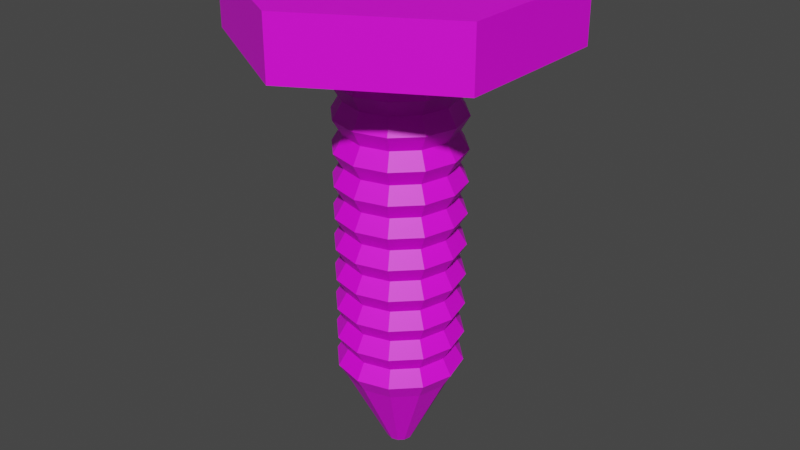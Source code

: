 # Source: big_screw.blend  (saved by Blender 4.2.66; exported with 4.5.12 LTS)
import bpy
from mathutils import Matrix  # noqa: F401  (used for matrix-valued properties, if any)

bpy.ops.wm.read_factory_settings(use_empty=True)
scene = bpy.context.scene
scene.name = 'Scene'

# ---- collections
col_collection = bpy.data.collections.new('Collection'); scene.collection.children.link(col_collection)

# ---- images (referenced by path relative to the original .blend; pixels are not part of the script)
import os
ASSET_DIR = os.environ.get("B2B_ASSET_DIR", "")  # directory of the original .blend (textures are referenced by path, not embedded)
HERE = os.path.dirname(os.path.abspath(__file__))  # packed textures are extracted next to this script under _unpacked/

def load_image(name, relpath, width, height, colorspace="sRGB"):
    """Load a texture the original file referenced (path relative to the .blend, or extracted next to this script)."""
    p = next((c for c in (os.path.join(HERE, relpath), os.path.join(ASSET_DIR, relpath)) if relpath and os.path.exists(c)), "")
    if p:
        img = bpy.data.images.load(p, check_existing=True)
        img.name = name
    else:  # same state as the original file: an image datablock whose file is absent (Cycles renders it pink)
        img = bpy.data.images.new(name, width, height)
        img.source = "FILE"
        img.filepath = "//" + (relpath or name)
    img.colorspace_settings.name = colorspace
    return img
img_carry_vault_tex_png = load_image('carry_vault_tex.png', 'carry_vault_tex.png', 1024, 1024, 'sRGB')

# ---- materials (node trees are filled in below, after node groups)
mat_carry_vault_material = bpy.data.materials.new('carry_vault_material')
mat_carry_vault_material.use_transparent_shadow = False

# ---- material node trees
mat_carry_vault_material.use_nodes = True; mat_carry_vault_material.node_tree.nodes.clear()
_N = mat_carry_vault_material.node_tree.nodes; _L = mat_carry_vault_material.node_tree.links
n0 = _N.new('ShaderNodeBsdfPrincipled'); n0.name = 'Principled BSDF'; n0.location = (10, 300)
n0.distribution = 'GGX'
n0.subsurface_method = 'RANDOM_WALK_SKIN'
n0.inputs[3].default_value = 1.45
n0.inputs[27].default_value = (0.0, 0.0, 0.0, 1.0)
n0.inputs[28].default_value = 1.0
n1 = _N.new('ShaderNodeOutputMaterial'); n1.name = 'Material Output'; n1.location = (300, 300)
n2 = _N.new('ShaderNodeTexImage'); n2.name = '画像テクスチャ'; n2.location = (-280, 280)
n2.image = img_carry_vault_tex_png
_L.new(n0.outputs[0], n1.inputs[0])
_L.new(n2.outputs[0], n0.inputs[0])
n1.is_active_output = True

# ---- world
world_world = bpy.data.worlds.new('World'); scene.world = world_world
world_world.use_nodes = True; world_world.node_tree.nodes.clear()
_N = world_world.node_tree.nodes; _L = world_world.node_tree.links
n0 = _N.new('ShaderNodeOutputWorld'); n0.name = 'World Output'; n0.location = (300, 300)
n1 = _N.new('ShaderNodeBackground'); n1.name = 'Background'; n1.location = (10, 300)
n1.inputs[0].default_value = (0.05088, 0.05088, 0.05088, 1.0)
_L.new(n1.outputs[0], n0.inputs[0])
n0.is_active_output = True
world_world.color = (0.05088, 0.05088, 0.05088)
world_world.use_sun_shadow = False
world_world.sun_shadow_jitter_overblur = 0.0

# ---- meshes
me_x = bpy.data.meshes.new('円柱')
me_x.from_pydata([(0.0, 0.3319, 0.3763), (-0.05579, -0.05579, 0.4153), (0.0, 0.3319, 0.4973), (0.2874, 0.1659, 0.3763), (-0.05579, 0.05579, 0.4153), (0.2874, 0.1659, 0.4973), (0.2874, -0.1659, 0.3763), (0.05579, -0.05579, 0.4153), (0.2874, -0.1659, 0.4973), (-2.901e-08, -0.3319, 0.3763), (0.05579, 0.05579, 0.4153), (-2.901e-08, -0.3319, 0.4973), (-0.2874, -0.1659, 0.3763), (-0.2058, 0.05579, 0.4153), (-0.2874, -0.1659, 0.4973), (-0.2058, -0.05579, 0.4153), (-0.2874, 0.1659, 0.3763), (-0.2874, 0.1659, 0.4973), (-0.05579, -0.2058, 0.4153), (0.05579, -0.2058, 0.4153), (0.2058, 0.05579, 0.4153), (0.2058, -0.05579, 0.4153), (-0.05579, 0.2058, 0.4153), (0.05579, 0.2058, 0.4153), (0.2058, 0.05579, 0.4973), (-0.2058, 0.05579, 0.4973), (-0.02621, -0.2058, 0.4973), (-0.05579, -0.2058, 0.4973), (0.05579, -0.2058, 0.4973), (-0.2058, -0.05579, 0.4973), (-0.05579, -0.05579, 0.4973), (-0.05579, 0.05579, 0.4973), (-0.05579, 0.2058, 0.4973), (0.2058, -0.05579, 0.4973), (0.05579, -0.05579, 0.4973), (0.05579, 0.05579, 0.4973), (0.05579, 0.2058, 0.4973), (0.02621, 0.2058, 0.4973), (-3.725e-10, 0.1118, -0.332), (0.0, 0.1315, 0.3997), (0.05588, 0.09678, -0.332), (0.06574, 0.1139, 0.3997), (0.09678, 0.05588, -0.332), (0.1139, 0.06574, 0.3997), (0.1118, -4.978e-09, -0.332), (0.1315, -5.747e-09, 0.3997), (0.09678, -0.05588, -0.332), (0.1139, -0.06574, 0.3997), (0.05588, -0.09678, -0.332), (0.06574, -0.1139, 0.3997), (-1.014e-08, -0.1118, -0.332), (-1.149e-08, -0.1315, 0.3997), (-0.05588, -0.09678, -0.332), (-0.06574, -0.1139, 0.3997), (-0.09678, -0.05588, -0.332), (-0.1139, -0.06574, 0.3997), (-0.1118, 1.24e-09, -0.332), (-0.1315, 1.568e-09, 0.3997), (-0.09678, 0.05588, -0.332), (-0.1139, 0.06574, 0.3997), (-0.05588, 0.09678, -0.332), (-0.06574, 0.1139, 0.3997), (-1.026e-08, 0.02729, -0.5027), (0.01365, 0.02364, -0.5027), (0.02364, 0.01365, -0.5027), (0.02729, -1.685e-09, -0.5027), (0.02364, -0.01365, -0.5027), (0.01365, -0.02364, -0.5027), (-1.265e-08, -0.02729, -0.5027), (-0.01365, -0.02364, -0.5027), (-0.02364, -0.01365, -0.5027), (-0.02729, -1.665e-10, -0.5027), (-0.02364, 0.01365, -0.5027), (-0.01365, 0.02364, -0.5027), (0.0, 0.1315, -0.2988), (-5.774e-10, 0.1118, -0.2655), (0.0, 0.1315, -0.2322), (-5.774e-10, 0.1118, -0.199), (0.0, 0.1315, -0.1657), (-5.774e-10, 0.1118, -0.1325), (0.0, 0.1315, -0.0992), (-5.774e-10, 0.1118, -0.06593), (0.0, 0.1315, -0.03267), (-5.774e-10, 0.1118, 0.0005921), (0.0, 0.1315, 0.03385), (-5.774e-10, 0.1118, 0.06712), (0.0, 0.1315, 0.1004), (-5.774e-10, 0.1118, 0.1336), (0.0, 0.1315, 0.1669), (-5.774e-10, 0.1118, 0.2002), (0.0, 0.1315, 0.2334), (-5.774e-10, 0.1118, 0.2667), (0.0, 0.1315, 0.3), (-5.774e-10, 0.1118, 0.3332), (0.0, 0.1315, 0.3665), (0.06574, 0.1139, 0.3665), (0.05588, 0.09678, 0.3332), (0.06574, 0.1139, 0.3), (0.05588, 0.09678, 0.2667), (0.06574, 0.1139, 0.2334), (0.05588, 0.09678, 0.2002), (0.06574, 0.1139, 0.1669), (0.05588, 0.09678, 0.1336), (0.06574, 0.1139, 0.1004), (0.05588, 0.09678, 0.06712), (0.06574, 0.1139, 0.03385), (0.05588, 0.09678, 0.0005922), (0.06574, 0.1139, -0.03267), (0.05588, 0.09678, -0.06593), (0.06574, 0.1139, -0.0992), (0.05588, 0.09678, -0.1325), (0.06574, 0.1139, -0.1657), (0.05588, 0.09678, -0.199), (0.06574, 0.1139, -0.2322), (0.05588, 0.09678, -0.2655), (0.06574, 0.1139, -0.2988), (0.1139, 0.06574, 0.3665), (0.09678, 0.05588, 0.3332), (0.1139, 0.06574, 0.3), (0.09678, 0.05588, 0.2667), (0.1139, 0.06574, 0.2334), (0.09678, 0.05588, 0.2002), (0.1139, 0.06574, 0.1669), (0.09678, 0.05588, 0.1336), (0.1139, 0.06574, 0.1004), (0.09678, 0.05588, 0.06712), (0.1139, 0.06574, 0.03385), (0.09678, 0.05588, 0.0005922), (0.1139, 0.06574, -0.03267), (0.09678, 0.05588, -0.06593), (0.1139, 0.06574, -0.0992), (0.09678, 0.05588, -0.1325), (0.1139, 0.06574, -0.1657), (0.09678, 0.05588, -0.199), (0.1139, 0.06574, -0.2322), (0.09678, 0.05588, -0.2655), (0.1139, 0.06574, -0.2988), (0.1315, -5.747e-09, 0.3665), (0.1118, -5.127e-09, 0.3332), (0.1315, -5.747e-09, 0.3), (0.1118, -5.127e-09, 0.2667), (0.1315, -5.747e-09, 0.2334), (0.1118, -5.127e-09, 0.2002), (0.1315, -5.747e-09, 0.1669), (0.1118, -5.127e-09, 0.1336), (0.1315, -5.747e-09, 0.1004), (0.1118, -5.127e-09, 0.06712), (0.1315, -5.747e-09, 0.03385), (0.1118, -5.127e-09, 0.0005922), (0.1315, -5.747e-09, -0.03267), (0.1118, -5.127e-09, -0.06593), (0.1315, -5.747e-09, -0.0992), (0.1118, -5.127e-09, -0.1325), (0.1315, -5.747e-09, -0.1657), (0.1118, -5.127e-09, -0.199), (0.1315, -5.747e-09, -0.2322), (0.1118, -5.127e-09, -0.2655), (0.1315, -5.747e-09, -0.2988), (0.1139, -0.06574, 0.3665), (0.09678, -0.05588, 0.3332), (0.1139, -0.06574, 0.3), (0.09678, -0.05588, 0.2667), (0.1139, -0.06574, 0.2334), (0.09678, -0.05588, 0.2002), (0.1139, -0.06574, 0.1669), (0.09678, -0.05588, 0.1336), (0.1139, -0.06574, 0.1004), (0.09678, -0.05588, 0.06712), (0.1139, -0.06574, 0.03385), (0.09678, -0.05588, 0.0005922), (0.1139, -0.06574, -0.03267), (0.09678, -0.05588, -0.06593), (0.1139, -0.06574, -0.0992), (0.09678, -0.05588, -0.1325), (0.1139, -0.06574, -0.1657), (0.09678, -0.05588, -0.199), (0.1139, -0.06574, -0.2322), (0.09678, -0.05588, -0.2655), (0.1139, -0.06574, -0.2988), (0.06574, -0.1139, 0.3665), (0.05588, -0.09678, 0.3332), (0.06574, -0.1139, 0.3), (0.05588, -0.09678, 0.2667), (0.06574, -0.1139, 0.2334), (0.05588, -0.09678, 0.2002), (0.06574, -0.1139, 0.1669), (0.05588, -0.09678, 0.1336), (0.06574, -0.1139, 0.1004), (0.05588, -0.09678, 0.06712), (0.06574, -0.1139, 0.03385), (0.05588, -0.09678, 0.0005922), (0.06574, -0.1139, -0.03267), (0.05588, -0.09678, -0.06593), (0.06574, -0.1139, -0.0992), (0.05588, -0.09678, -0.1325), (0.06574, -0.1139, -0.1657), (0.05588, -0.09678, -0.199), (0.06574, -0.1139, -0.2322), (0.05588, -0.09678, -0.2655), (0.06574, -0.1139, -0.2988), (-1.149e-08, -0.1315, 0.3665), (-1.035e-08, -0.1118, 0.3332), (-1.149e-08, -0.1315, 0.3), (-1.035e-08, -0.1118, 0.2667), (-1.149e-08, -0.1315, 0.2334), (-1.035e-08, -0.1118, 0.2002), (-1.149e-08, -0.1315, 0.1669), (-1.035e-08, -0.1118, 0.1336), (-1.149e-08, -0.1315, 0.1004), (-1.035e-08, -0.1118, 0.06712), (-1.149e-08, -0.1315, 0.03385), (-1.035e-08, -0.1118, 0.0005922), (-1.149e-08, -0.1315, -0.03267), (-1.035e-08, -0.1118, -0.06593), (-1.149e-08, -0.1315, -0.0992), (-1.035e-08, -0.1118, -0.1325), (-1.149e-08, -0.1315, -0.1657), (-1.035e-08, -0.1118, -0.199), (-1.149e-08, -0.1315, -0.2322), (-1.035e-08, -0.1118, -0.2655), (-1.149e-08, -0.1315, -0.2988), (-0.06574, -0.1139, 0.3665), (-0.05588, -0.09678, 0.3332), (-0.06574, -0.1139, 0.3), (-0.05588, -0.09678, 0.2667), (-0.06574, -0.1139, 0.2334), (-0.05588, -0.09678, 0.2002), (-0.06574, -0.1139, 0.1669), (-0.05588, -0.09678, 0.1336), (-0.06574, -0.1139, 0.1004), (-0.05588, -0.09678, 0.06712), (-0.06574, -0.1139, 0.03385), (-0.05588, -0.09678, 0.0005922), (-0.06574, -0.1139, -0.03267), (-0.05588, -0.09678, -0.06593), (-0.06574, -0.1139, -0.0992), (-0.05588, -0.09678, -0.1325), (-0.06574, -0.1139, -0.1657), (-0.05588, -0.09678, -0.199), (-0.06574, -0.1139, -0.2322), (-0.05588, -0.09678, -0.2655), (-0.06574, -0.1139, -0.2988), (-0.1139, -0.06574, 0.3665), (-0.09678, -0.05588, 0.3332), (-0.1139, -0.06574, 0.3), (-0.09678, -0.05588, 0.2667), (-0.1139, -0.06574, 0.2334), (-0.09678, -0.05588, 0.2002), (-0.1139, -0.06574, 0.1669), (-0.09678, -0.05588, 0.1336), (-0.1139, -0.06574, 0.1004), (-0.09678, -0.05588, 0.06712), (-0.1139, -0.06574, 0.03385), (-0.09678, -0.05588, 0.0005922), (-0.1139, -0.06574, -0.03267), (-0.09678, -0.05588, -0.06593), (-0.1139, -0.06574, -0.0992), (-0.09678, -0.05588, -0.1325), (-0.1139, -0.06574, -0.1657), (-0.09678, -0.05588, -0.199), (-0.1139, -0.06574, -0.2322), (-0.09678, -0.05588, -0.2655), (-0.1139, -0.06574, -0.2988), (-0.1315, 1.568e-09, 0.3665), (-0.1118, 1.091e-09, 0.3332), (-0.1315, 1.568e-09, 0.3), (-0.1118, 1.091e-09, 0.2667), (-0.1315, 1.568e-09, 0.2334), (-0.1118, 1.091e-09, 0.2002), (-0.1315, 1.568e-09, 0.1669), (-0.1118, 1.091e-09, 0.1336), (-0.1315, 1.568e-09, 0.1004), (-0.1118, 1.091e-09, 0.06712), (-0.1315, 1.568e-09, 0.03385), (-0.1118, 1.091e-09, 0.0005922), (-0.1315, 1.568e-09, -0.03267), (-0.1118, 1.091e-09, -0.06593), (-0.1315, 1.568e-09, -0.0992), (-0.1118, 1.091e-09, -0.1325), (-0.1315, 1.568e-09, -0.1657), (-0.1118, 1.091e-09, -0.199), (-0.1315, 1.568e-09, -0.2322), (-0.1118, 1.091e-09, -0.2655), (-0.1315, 1.568e-09, -0.2988), (-0.1139, 0.06574, 0.3665), (-0.09678, 0.05588, 0.3332), (-0.1139, 0.06574, 0.3), (-0.09678, 0.05588, 0.2667), (-0.1139, 0.06574, 0.2334), (-0.09678, 0.05588, 0.2002), (-0.1139, 0.06574, 0.1669), (-0.09678, 0.05588, 0.1336), (-0.1139, 0.06574, 0.1004), (-0.09678, 0.05588, 0.06712), (-0.1139, 0.06574, 0.03385), (-0.09678, 0.05588, 0.0005922), (-0.1139, 0.06574, -0.03267), (-0.09678, 0.05588, -0.06593), (-0.1139, 0.06574, -0.0992), (-0.09678, 0.05588, -0.1325), (-0.1139, 0.06574, -0.1657), (-0.09678, 0.05588, -0.199), (-0.1139, 0.06574, -0.2322), (-0.09678, 0.05588, -0.2655), (-0.1139, 0.06574, -0.2988), (-0.06574, 0.1139, 0.3665), (-0.05588, 0.09678, 0.3332), (-0.06574, 0.1139, 0.3), (-0.05588, 0.09678, 0.2667), (-0.06574, 0.1139, 0.2334), (-0.05588, 0.09678, 0.2002), (-0.06574, 0.1139, 0.1669), (-0.05588, 0.09678, 0.1336), (-0.06574, 0.1139, 0.1004), (-0.05588, 0.09678, 0.06712), (-0.06574, 0.1139, 0.03385), (-0.05588, 0.09678, 0.0005922), (-0.06574, 0.1139, -0.03267), (-0.05588, 0.09678, -0.06593), (-0.06574, 0.1139, -0.0992), (-0.05588, 0.09678, -0.1325), (-0.06574, 0.1139, -0.1657), (-0.05588, 0.09678, -0.199), (-0.06574, 0.1139, -0.2322), (-0.05588, 0.09678, -0.2655), (-0.06574, 0.1139, -0.2988), (-1.165e-08, 3.025e-10, -0.5027)], [], [(0, 2, 5, 3), (3, 5, 8, 6), (6, 8, 11, 9), (9, 11, 14, 12), (30, 29, 25, 31, 32, 37, 2, 17, 14, 11, 26, 27), (35, 24, 33, 34, 28, 26, 11, 8, 5, 2, 37, 36), (12, 14, 17, 16), (16, 17, 2, 0), (16, 0, 3, 6, 9, 12), (23, 10, 35, 36), (21, 7, 34, 33), (1, 18, 19, 7), (4, 1, 7, 10), (29, 15, 13, 25), (4, 13, 15, 1), (25, 13, 4, 31), (1, 15, 29, 30), (19, 18, 27, 26, 28), (7, 19, 28, 34), (27, 18, 1, 30), (20, 21, 33, 24), (7, 21, 20, 10), (35, 10, 20, 24), (32, 22, 23, 36, 37), (22, 4, 10, 23), (31, 4, 22, 32), (94, 39, 41, 95), (95, 41, 43, 116), (116, 43, 45, 137), (137, 45, 47, 158), (158, 47, 49, 179), (179, 49, 51, 200), (200, 51, 53, 221), (221, 53, 55, 242), (242, 55, 57, 263), (263, 57, 59, 284), (41, 39, 61, 59, 57, 55, 53, 51, 49, 47, 45, 43), (284, 59, 61, 305), (305, 61, 39, 94), (40, 42, 64, 63), (56, 58, 72, 71), (54, 56, 71, 70), (52, 54, 70, 69), (50, 52, 69, 68), (48, 50, 68, 67), (46, 48, 67, 66), (44, 46, 66, 65), (60, 38, 62, 73), (38, 40, 63, 62), (42, 44, 65, 64), (58, 60, 73, 72), (60, 325, 74, 38), (325, 324, 75, 74), (324, 323, 76, 75), (323, 322, 77, 76), (322, 321, 78, 77), (321, 320, 79, 78), (320, 319, 80, 79), (319, 318, 81, 80), (318, 317, 82, 81), (317, 316, 83, 82), (316, 315, 84, 83), (315, 314, 85, 84), (314, 313, 86, 85), (313, 312, 87, 86), (312, 311, 88, 87), (311, 310, 89, 88), (310, 309, 90, 89), (309, 308, 91, 90), (308, 307, 92, 91), (307, 306, 93, 92), (306, 305, 94, 93), (58, 304, 325, 60), (304, 303, 324, 325), (303, 302, 323, 324), (302, 301, 322, 323), (301, 300, 321, 322), (300, 299, 320, 321), (299, 298, 319, 320), (298, 297, 318, 319), (297, 296, 317, 318), (296, 295, 316, 317), (295, 294, 315, 316), (294, 293, 314, 315), (293, 292, 313, 314), (292, 291, 312, 313), (291, 290, 311, 312), (290, 289, 310, 311), (289, 288, 309, 310), (288, 287, 308, 309), (287, 286, 307, 308), (286, 285, 306, 307), (285, 284, 305, 306), (56, 283, 304, 58), (283, 282, 303, 304), (282, 281, 302, 303), (281, 280, 301, 302), (280, 279, 300, 301), (279, 278, 299, 300), (278, 277, 298, 299), (277, 276, 297, 298), (276, 275, 296, 297), (275, 274, 295, 296), (274, 273, 294, 295), (273, 272, 293, 294), (272, 271, 292, 293), (271, 270, 291, 292), (270, 269, 290, 291), (269, 268, 289, 290), (268, 267, 288, 289), (267, 266, 287, 288), (266, 265, 286, 287), (265, 264, 285, 286), (264, 263, 284, 285), (54, 262, 283, 56), (262, 261, 282, 283), (261, 260, 281, 282), (260, 259, 280, 281), (259, 258, 279, 280), (258, 257, 278, 279), (257, 256, 277, 278), (256, 255, 276, 277), (255, 254, 275, 276), (254, 253, 274, 275), (253, 252, 273, 274), (252, 251, 272, 273), (251, 250, 271, 272), (250, 249, 270, 271), (249, 248, 269, 270), (248, 247, 268, 269), (247, 246, 267, 268), (246, 245, 266, 267), (245, 244, 265, 266), (244, 243, 264, 265), (243, 242, 263, 264), (52, 241, 262, 54), (241, 240, 261, 262), (240, 239, 260, 261), (239, 238, 259, 260), (238, 237, 258, 259), (237, 236, 257, 258), (236, 235, 256, 257), (235, 234, 255, 256), (234, 233, 254, 255), (233, 232, 253, 254), (232, 231, 252, 253), (231, 230, 251, 252), (230, 229, 250, 251), (229, 228, 249, 250), (228, 227, 248, 249), (227, 226, 247, 248), (226, 225, 246, 247), (225, 224, 245, 246), (224, 223, 244, 245), (223, 222, 243, 244), (222, 221, 242, 243), (50, 220, 241, 52), (220, 219, 240, 241), (219, 218, 239, 240), (218, 217, 238, 239), (217, 216, 237, 238), (216, 215, 236, 237), (215, 214, 235, 236), (214, 213, 234, 235), (213, 212, 233, 234), (212, 211, 232, 233), (211, 210, 231, 232), (210, 209, 230, 231), (209, 208, 229, 230), (208, 207, 228, 229), (207, 206, 227, 228), (206, 205, 226, 227), (205, 204, 225, 226), (204, 203, 224, 225), (203, 202, 223, 224), (202, 201, 222, 223), (201, 200, 221, 222), (48, 199, 220, 50), (199, 198, 219, 220), (198, 197, 218, 219), (197, 196, 217, 218), (196, 195, 216, 217), (195, 194, 215, 216), (194, 193, 214, 215), (193, 192, 213, 214), (192, 191, 212, 213), (191, 190, 211, 212), (190, 189, 210, 211), (189, 188, 209, 210), (188, 187, 208, 209), (187, 186, 207, 208), (186, 185, 206, 207), (185, 184, 205, 206), (184, 183, 204, 205), (183, 182, 203, 204), (182, 181, 202, 203), (181, 180, 201, 202), (180, 179, 200, 201), (46, 178, 199, 48), (178, 177, 198, 199), (177, 176, 197, 198), (176, 175, 196, 197), (175, 174, 195, 196), (174, 173, 194, 195), (173, 172, 193, 194), (172, 171, 192, 193), (171, 170, 191, 192), (170, 169, 190, 191), (169, 168, 189, 190), (168, 167, 188, 189), (167, 166, 187, 188), (166, 165, 186, 187), (165, 164, 185, 186), (164, 163, 184, 185), (163, 162, 183, 184), (162, 161, 182, 183), (161, 160, 181, 182), (160, 159, 180, 181), (159, 158, 179, 180), (44, 157, 178, 46), (157, 156, 177, 178), (156, 155, 176, 177), (155, 154, 175, 176), (154, 153, 174, 175), (153, 152, 173, 174), (152, 151, 172, 173), (151, 150, 171, 172), (150, 149, 170, 171), (149, 148, 169, 170), (148, 147, 168, 169), (147, 146, 167, 168), (146, 145, 166, 167), (145, 144, 165, 166), (144, 143, 164, 165), (143, 142, 163, 164), (142, 141, 162, 163), (141, 140, 161, 162), (140, 139, 160, 161), (139, 138, 159, 160), (138, 137, 158, 159), (42, 136, 157, 44), (136, 135, 156, 157), (135, 134, 155, 156), (134, 133, 154, 155), (133, 132, 153, 154), (132, 131, 152, 153), (131, 130, 151, 152), (130, 129, 150, 151), (129, 128, 149, 150), (128, 127, 148, 149), (127, 126, 147, 148), (126, 125, 146, 147), (125, 124, 145, 146), (124, 123, 144, 145), (123, 122, 143, 144), (122, 121, 142, 143), (121, 120, 141, 142), (120, 119, 140, 141), (119, 118, 139, 140), (118, 117, 138, 139), (117, 116, 137, 138), (40, 115, 136, 42), (115, 114, 135, 136), (114, 113, 134, 135), (113, 112, 133, 134), (112, 111, 132, 133), (111, 110, 131, 132), (110, 109, 130, 131), (109, 108, 129, 130), (108, 107, 128, 129), (107, 106, 127, 128), (106, 105, 126, 127), (105, 104, 125, 126), (104, 103, 124, 125), (103, 102, 123, 124), (102, 101, 122, 123), (101, 100, 121, 122), (100, 99, 120, 121), (99, 98, 119, 120), (98, 97, 118, 119), (97, 96, 117, 118), (96, 95, 116, 117), (38, 74, 115, 40), (74, 75, 114, 115), (75, 76, 113, 114), (76, 77, 112, 113), (77, 78, 111, 112), (78, 79, 110, 111), (79, 80, 109, 110), (80, 81, 108, 109), (81, 82, 107, 108), (82, 83, 106, 107), (83, 84, 105, 106), (84, 85, 104, 105), (85, 86, 103, 104), (86, 87, 102, 103), (87, 88, 101, 102), (88, 89, 100, 101), (89, 90, 99, 100), (90, 91, 98, 99), (91, 92, 97, 98), (92, 93, 96, 97), (93, 94, 95, 96), (62, 63, 326), (63, 64, 326), (64, 65, 326), (65, 66, 326), (66, 67, 326), (67, 68, 326), (68, 69, 326), (69, 70, 326), (70, 71, 326), (71, 72, 326), (72, 73, 326), (73, 62, 326)])
_uv = me_x.uv_layers.new(name='UVマップ')
_uv.uv.foreach_set('vector', [0.04966, 0.9128, 0.03186, 0.9115, 0.0398, 0.9093, 0.04025, 0.9095, 0.04025, 0.9095, 0.0398, 0.9093, 0.03999, 0.9092, 0.04017, 0.9093, 0.04017, 0.9093, 0.03999, 0.9092, 0.04006, 0.9091, 0.04016, 0.9092, 0.04016, 0.9092, 0.04007, 0.9091, 0.0401, 0.909, 0.04022, 0.9092, 0.04001, 0.909, 0.04004, 0.909, 0.04004, 0.9089, 0.0399, 0.9089, 0.03754, 0.907, 0.035, 0.9074, 0.03719, 0.9025, 0.04011, 0.9088, 0.0401, 0.909, 0.04007, 0.9091, 0.04004, 0.9091, 0.04004, 0.9091, 0.03977, 0.9091, 0.03982, 0.9092, 0.03992, 0.9092, 0.03996, 0.9091, 0.04002, 0.9091, 0.04004, 0.9091, 0.04006, 0.9091, 0.03999, 0.9092, 0.0398, 0.9093, 0.03186, 0.9115, 0.035, 0.9074, 0.03555, 0.9081, 0.04022, 0.9092, 0.0401, 0.909, 0.04011, 0.9088, 0.04039, 0.9091, 0.04039, 0.9091, 0.04011, 0.9088, 0.03719, 0.9025, 0.04966, 0.9128, 0.04039, 0.9091, 0.04966, 0.9128, 0.04025, 0.9095, 0.04017, 0.9093, 0.04016, 0.9092, 0.04022, 0.9092, 0.1654, 0.7366, 0.1654, 0.7367, 0.1647, 0.737, 0.1456, 0.7325, 0.1654, 0.7367, 0.1655, 0.7367, 0.1656, 0.737, 0.1654, 0.7373, 0.1655, 0.7366, 0.1655, 0.7367, 0.1655, 0.7367, 0.1655, 0.7367, 0.1655, 0.7366, 0.1655, 0.7366, 0.1655, 0.7367, 0.1654, 0.7367, 0.1659, 0.7363, 0.1655, 0.7366, 0.1655, 0.7366, 0.1659, 0.7358, 0.1655, 0.7366, 0.1655, 0.7366, 0.1655, 0.7366, 0.1655, 0.7366, 0.1659, 0.7358, 0.1655, 0.7366, 0.1655, 0.7366, 0.1653, 0.7359, 0.1655, 0.7366, 0.1655, 0.7366, 0.1659, 0.7363, 0.1658, 0.7366, 0.1655, 0.7367, 0.1655, 0.7367, 0.1659, 0.7368, 0.1659, 0.7369, 0.1658, 0.737, 0.1655, 0.7367, 0.1655, 0.7367, 0.1658, 0.737, 0.1656, 0.737, 0.1659, 0.7368, 0.1655, 0.7367, 0.1655, 0.7366, 0.1658, 0.7366, 0.1654, 0.7367, 0.1654, 0.7367, 0.1654, 0.7373, 0.1649, 0.7374, 0.1655, 0.7367, 0.1654, 0.7367, 0.1654, 0.7367, 0.1654, 0.7367, 0.1647, 0.737, 0.1654, 0.7367, 0.1654, 0.7367, 0.1649, 0.7374, 0.1546, 0.7271, 0.1654, 0.7366, 0.1654, 0.7366, 0.1456, 0.7325, 0.1431, 0.7292, 0.1654, 0.7366, 0.1655, 0.7366, 0.1654, 0.7367, 0.1654, 0.7366, 0.1653, 0.7359, 0.1655, 0.7366, 0.1654, 0.7366, 0.1546, 0.7271, 0.05451, 0.9194, 0.05498, 0.9194, 0.05502, 0.9195, 0.05456, 0.9197, 0.05456, 0.9197, 0.05502, 0.9195, 0.05511, 0.9196, 0.05467, 0.9199, 0.05467, 0.9199, 0.05511, 0.9196, 0.05525, 0.9196, 0.05484, 0.9202, 0.05484, 0.9202, 0.05525, 0.9196, 0.05547, 0.9197, 0.0551, 0.9204, 0.0551, 0.9204, 0.05547, 0.9197, 0.05582, 0.9196, 0.05548, 0.9208, 0.05548, 0.9208, 0.05582, 0.9196, 0.05633, 0.9192, 0.05606, 0.9211, 0.05559, 0.9177, 0.05633, 0.9192, 0.05567, 0.919, 0.05519, 0.9181, 0.05519, 0.9181, 0.05567, 0.919, 0.05534, 0.919, 0.0549, 0.9184, 0.0549, 0.9184, 0.05534, 0.919, 0.05515, 0.9191, 0.05471, 0.9187, 0.05471, 0.9187, 0.05515, 0.9191, 0.05504, 0.9192, 0.05458, 0.9189, 0.05502, 0.9195, 0.05498, 0.9194, 0.05498, 0.9193, 0.05504, 0.9192, 0.05515, 0.9191, 0.05534, 0.919, 0.05567, 0.919, 0.05633, 0.9192, 0.05582, 0.9196, 0.05547, 0.9197, 0.05525, 0.9196, 0.05511, 0.9196, 0.05458, 0.9189, 0.05504, 0.9192, 0.05498, 0.9193, 0.05452, 0.9192, 0.05452, 0.9192, 0.05498, 0.9193, 0.05498, 0.9194, 0.05451, 0.9194, 0.02122, 0.9185, 0.02118, 0.919, 0.01309, 0.918, 0.0131, 0.9178, 0.02125, 0.9166, 0.02127, 0.9171, 0.01311, 0.9174, 0.0131, 0.9173, 0.02121, 0.9161, 0.02125, 0.9166, 0.0131, 0.9173, 0.01308, 0.9171, 0.02115, 0.9156, 0.02121, 0.9161, 0.01308, 0.9171, 0.01306, 0.917, 0.02107, 0.9151, 0.02115, 0.9156, 0.01306, 0.917, 0.01304, 0.9168, 0.02093, 0.9205, 0.02081, 0.921, 0.01296, 0.9185, 0.013, 0.9184, 0.02103, 0.92, 0.02093, 0.9205, 0.013, 0.9184, 0.01304, 0.9183, 0.02112, 0.9195, 0.02103, 0.92, 0.01304, 0.9183, 0.01306, 0.9181, 0.02127, 0.9176, 0.02125, 0.918, 0.01311, 0.9177, 0.01311, 0.9176, 0.02125, 0.918, 0.02122, 0.9185, 0.0131, 0.9178, 0.01311, 0.9177, 0.02118, 0.919, 0.02112, 0.9195, 0.01306, 0.9181, 0.01309, 0.918, 0.02127, 0.9171, 0.02127, 0.9176, 0.01311, 0.9176, 0.01311, 0.9174, 0.02127, 0.9176, 0.02276, 0.9176, 0.02274, 0.9181, 0.02125, 0.918, 0.02276, 0.9176, 0.02435, 0.9176, 0.02432, 0.9182, 0.02274, 0.9181, 0.02435, 0.9176, 0.02599, 0.9177, 0.02596, 0.9183, 0.02432, 0.9182, 0.02599, 0.9177, 0.02764, 0.9178, 0.02761, 0.9183, 0.02596, 0.9183, 0.02764, 0.9178, 0.02931, 0.9179, 0.02928, 0.9184, 0.02761, 0.9183, 0.02931, 0.9179, 0.03098, 0.9179, 0.03095, 0.9185, 0.02928, 0.9184, 0.03098, 0.9179, 0.03266, 0.918, 0.03262, 0.9186, 0.03095, 0.9185, 0.03266, 0.918, 0.03432, 0.9181, 0.0343, 0.9187, 0.03262, 0.9186, 0.03432, 0.9181, 0.03601, 0.9182, 0.03597, 0.9188, 0.0343, 0.9187, 0.03601, 0.9182, 0.03767, 0.9183, 0.03765, 0.9189, 0.03597, 0.9188, 0.03767, 0.9183, 0.03935, 0.9184, 0.03931, 0.919, 0.03765, 0.9189, 0.03935, 0.9184, 0.04102, 0.9185, 0.04099, 0.9191, 0.03931, 0.919, 0.04102, 0.9185, 0.04269, 0.9186, 0.04266, 0.9191, 0.04099, 0.9191, 0.04269, 0.9186, 0.04435, 0.9187, 0.04432, 0.9192, 0.04266, 0.9191, 0.04435, 0.9187, 0.04601, 0.9187, 0.04598, 0.9193, 0.04432, 0.9192, 0.04601, 0.9187, 0.04765, 0.9188, 0.04763, 0.9194, 0.04598, 0.9193, 0.04765, 0.9188, 0.04927, 0.9189, 0.04925, 0.9194, 0.04763, 0.9194, 0.04927, 0.9189, 0.05083, 0.919, 0.05081, 0.9195, 0.04925, 0.9194, 0.05083, 0.919, 0.0523, 0.919, 0.05229, 0.9195, 0.05081, 0.9195, 0.0523, 0.919, 0.05355, 0.9191, 0.05354, 0.9195, 0.05229, 0.9195, 0.05355, 0.9191, 0.05452, 0.9192, 0.05451, 0.9194, 0.05354, 0.9195, 0.02127, 0.9171, 0.02276, 0.9171, 0.02276, 0.9176, 0.02127, 0.9176, 0.02276, 0.9171, 0.02437, 0.9171, 0.02435, 0.9176, 0.02276, 0.9176, 0.02437, 0.9171, 0.02601, 0.9171, 0.02599, 0.9177, 0.02435, 0.9176, 0.02601, 0.9171, 0.02767, 0.9172, 0.02764, 0.9178, 0.02599, 0.9177, 0.02767, 0.9172, 0.02934, 0.9173, 0.02931, 0.9179, 0.02764, 0.9178, 0.02934, 0.9173, 0.03101, 0.9174, 0.03098, 0.9179, 0.02931, 0.9179, 0.03101, 0.9174, 0.03269, 0.9175, 0.03266, 0.918, 0.03098, 0.9179, 0.03269, 0.9175, 0.03436, 0.9176, 0.03432, 0.9181, 0.03266, 0.918, 0.03436, 0.9176, 0.03603, 0.9176, 0.03601, 0.9182, 0.03432, 0.9181, 0.03603, 0.9176, 0.03771, 0.9177, 0.03767, 0.9183, 0.03601, 0.9182, 0.03771, 0.9177, 0.03938, 0.9178, 0.03935, 0.9184, 0.03767, 0.9183, 0.03938, 0.9178, 0.04105, 0.9179, 0.04102, 0.9185, 0.03935, 0.9184, 0.04105, 0.9179, 0.04272, 0.918, 0.04269, 0.9186, 0.04102, 0.9185, 0.04272, 0.918, 0.04439, 0.9181, 0.04435, 0.9187, 0.04269, 0.9186, 0.04439, 0.9181, 0.04604, 0.9182, 0.04601, 0.9187, 0.04435, 0.9187, 0.04604, 0.9182, 0.04769, 0.9183, 0.04765, 0.9188, 0.04601, 0.9187, 0.04769, 0.9183, 0.0493, 0.9184, 0.04927, 0.9189, 0.04765, 0.9188, 0.0493, 0.9184, 0.05086, 0.9185, 0.05083, 0.919, 0.04927, 0.9189, 0.05086, 0.9185, 0.05233, 0.9186, 0.0523, 0.919, 0.05083, 0.919, 0.05233, 0.9186, 0.0536, 0.9187, 0.05355, 0.9191, 0.0523, 0.919, 0.0536, 0.9187, 0.05458, 0.9189, 0.05452, 0.9192, 0.05355, 0.9191, 0.02125, 0.9166, 0.02276, 0.9165, 0.02276, 0.9171, 0.02127, 0.9171, 0.02276, 0.9165, 0.02438, 0.9165, 0.02437, 0.9171, 0.02276, 0.9171, 0.02438, 0.9165, 0.02603, 0.9166, 0.02601, 0.9171, 0.02437, 0.9171, 0.02603, 0.9166, 0.0277, 0.9167, 0.02767, 0.9172, 0.02601, 0.9171, 0.0277, 0.9167, 0.02936, 0.9167, 0.02934, 0.9173, 0.02767, 0.9172, 0.02936, 0.9167, 0.03104, 0.9168, 0.03101, 0.9174, 0.02934, 0.9173, 0.03104, 0.9168, 0.03271, 0.9169, 0.03269, 0.9175, 0.03101, 0.9174, 0.03271, 0.9169, 0.03439, 0.917, 0.03436, 0.9176, 0.03269, 0.9175, 0.03439, 0.917, 0.03606, 0.9171, 0.03603, 0.9176, 0.03436, 0.9176, 0.03606, 0.9171, 0.03774, 0.9172, 0.03771, 0.9177, 0.03603, 0.9176, 0.03774, 0.9172, 0.03941, 0.9173, 0.03938, 0.9178, 0.03771, 0.9177, 0.03941, 0.9173, 0.04109, 0.9174, 0.04105, 0.9179, 0.03938, 0.9178, 0.04109, 0.9174, 0.04275, 0.9174, 0.04272, 0.918, 0.04105, 0.9179, 0.04275, 0.9174, 0.04442, 0.9175, 0.04439, 0.9181, 0.04272, 0.918, 0.04442, 0.9175, 0.04607, 0.9176, 0.04604, 0.9182, 0.04439, 0.9181, 0.04607, 0.9176, 0.04772, 0.9177, 0.04769, 0.9183, 0.04604, 0.9182, 0.04772, 0.9177, 0.04933, 0.9178, 0.0493, 0.9184, 0.04769, 0.9183, 0.04933, 0.9178, 0.05091, 0.9179, 0.05086, 0.9185, 0.0493, 0.9184, 0.05091, 0.9179, 0.05239, 0.9181, 0.05233, 0.9186, 0.05086, 0.9185, 0.05239, 0.9181, 0.05369, 0.9183, 0.0536, 0.9187, 0.05233, 0.9186, 0.05369, 0.9183, 0.05471, 0.9187, 0.05458, 0.9189, 0.0536, 0.9187, 0.02121, 0.9161, 0.02275, 0.916, 0.02276, 0.9165, 0.02125, 0.9166, 0.02275, 0.916, 0.0244, 0.916, 0.02438, 0.9165, 0.02276, 0.9165, 0.0244, 0.916, 0.02605, 0.916, 0.02603, 0.9166, 0.02438, 0.9165, 0.02605, 0.916, 0.02773, 0.9161, 0.0277, 0.9167, 0.02603, 0.9166, 0.02773, 0.9161, 0.02939, 0.9161, 0.02936, 0.9167, 0.0277, 0.9167, 0.02939, 0.9161, 0.03107, 0.9163, 0.03104, 0.9168, 0.02936, 0.9167, 0.03107, 0.9163, 0.03274, 0.9163, 0.03271, 0.9169, 0.03104, 0.9168, 0.03274, 0.9163, 0.03443, 0.9164, 0.03439, 0.917, 0.03271, 0.9169, 0.03443, 0.9164, 0.03609, 0.9165, 0.03606, 0.9171, 0.03439, 0.917, 0.03609, 0.9165, 0.03777, 0.9166, 0.03774, 0.9172, 0.03606, 0.9171, 0.03777, 0.9166, 0.03944, 0.9167, 0.03941, 0.9173, 0.03774, 0.9172, 0.03944, 0.9167, 0.04112, 0.9168, 0.04109, 0.9174, 0.03941, 0.9173, 0.04112, 0.9168, 0.04278, 0.9169, 0.04275, 0.9174, 0.04109, 0.9174, 0.04278, 0.9169, 0.04445, 0.917, 0.04442, 0.9175, 0.04275, 0.9174, 0.04445, 0.917, 0.0461, 0.9171, 0.04607, 0.9176, 0.04442, 0.9175, 0.0461, 0.9171, 0.04776, 0.9172, 0.04772, 0.9177, 0.04607, 0.9176, 0.04776, 0.9172, 0.04937, 0.9173, 0.04933, 0.9178, 0.04772, 0.9177, 0.04937, 0.9173, 0.05096, 0.9174, 0.05091, 0.9179, 0.04933, 0.9178, 0.05096, 0.9174, 0.05246, 0.9176, 0.05239, 0.9181, 0.05091, 0.9179, 0.05246, 0.9176, 0.05382, 0.9179, 0.05369, 0.9183, 0.05239, 0.9181, 0.05382, 0.9179, 0.0549, 0.9184, 0.05471, 0.9187, 0.05369, 0.9183, 0.02115, 0.9156, 0.02273, 0.9154, 0.02275, 0.916, 0.02121, 0.9161, 0.02273, 0.9154, 0.02441, 0.9154, 0.0244, 0.916, 0.02275, 0.916, 0.02441, 0.9154, 0.02606, 0.9154, 0.02605, 0.916, 0.0244, 0.916, 0.02606, 0.9154, 0.02775, 0.9155, 0.02773, 0.9161, 0.02605, 0.916, 0.02775, 0.9155, 0.02942, 0.9156, 0.02939, 0.9161, 0.02773, 0.9161, 0.02942, 0.9156, 0.03111, 0.9157, 0.03107, 0.9163, 0.02939, 0.9161, 0.03111, 0.9157, 0.03277, 0.9157, 0.03274, 0.9163, 0.03107, 0.9163, 0.03277, 0.9157, 0.03446, 0.9159, 0.03443, 0.9164, 0.03274, 0.9163, 0.03446, 0.9159, 0.03612, 0.9159, 0.03609, 0.9165, 0.03443, 0.9164, 0.03612, 0.9159, 0.03781, 0.9161, 0.03777, 0.9166, 0.03609, 0.9165, 0.03781, 0.9161, 0.03947, 0.9161, 0.03944, 0.9167, 0.03777, 0.9166, 0.03947, 0.9161, 0.04116, 0.9162, 0.04112, 0.9168, 0.03944, 0.9167, 0.04116, 0.9162, 0.04281, 0.9163, 0.04278, 0.9169, 0.04112, 0.9168, 0.04281, 0.9163, 0.04449, 0.9164, 0.04445, 0.917, 0.04278, 0.9169, 0.04449, 0.9164, 0.04614, 0.9165, 0.0461, 0.9171, 0.04445, 0.917, 0.04614, 0.9165, 0.0478, 0.9166, 0.04776, 0.9172, 0.0461, 0.9171, 0.0478, 0.9166, 0.04942, 0.9167, 0.04937, 0.9173, 0.04776, 0.9172, 0.04942, 0.9167, 0.05102, 0.9169, 0.05096, 0.9174, 0.04937, 0.9173, 0.05102, 0.9169, 0.05256, 0.9171, 0.05246, 0.9176, 0.05096, 0.9174, 0.05256, 0.9171, 0.05398, 0.9175, 0.05382, 0.9179, 0.05246, 0.9176, 0.05398, 0.9175, 0.05519, 0.9181, 0.0549, 0.9184, 0.05382, 0.9179, 0.02107, 0.9151, 0.0227, 0.9148, 0.02273, 0.9154, 0.02115, 0.9156, 0.0227, 0.9148, 0.02441, 0.9149, 0.02441, 0.9154, 0.02273, 0.9154, 0.02441, 0.9149, 0.02608, 0.9148, 0.02606, 0.9154, 0.02441, 0.9154, 0.02608, 0.9148, 0.02778, 0.915, 0.02775, 0.9155, 0.02606, 0.9154, 0.02778, 0.915, 0.02944, 0.9149, 0.02942, 0.9156, 0.02775, 0.9155, 0.02944, 0.9149, 0.03113, 0.9152, 0.03111, 0.9157, 0.02942, 0.9156, 0.03113, 0.9152, 0.0328, 0.9151, 0.03277, 0.9157, 0.03111, 0.9157, 0.0328, 0.9151, 0.03449, 0.9153, 0.03446, 0.9159, 0.03277, 0.9157, 0.03449, 0.9153, 0.03616, 0.9153, 0.03612, 0.9159, 0.03446, 0.9159, 0.03616, 0.9153, 0.03784, 0.9155, 0.03781, 0.9161, 0.03612, 0.9159, 0.03784, 0.9155, 0.03951, 0.9155, 0.03947, 0.9161, 0.03781, 0.9161, 0.03951, 0.9155, 0.04119, 0.9157, 0.04116, 0.9162, 0.03947, 0.9161, 0.04119, 0.9157, 0.04285, 0.9157, 0.04281, 0.9163, 0.04116, 0.9162, 0.04285, 0.9157, 0.04452, 0.9159, 0.04449, 0.9164, 0.04281, 0.9163, 0.04452, 0.9159, 0.04618, 0.9159, 0.04614, 0.9165, 0.04449, 0.9164, 0.04618, 0.9159, 0.04784, 0.9161, 0.0478, 0.9166, 0.04614, 0.9165, 0.04784, 0.9161, 0.04947, 0.9161, 0.04942, 0.9167, 0.0478, 0.9166, 0.04947, 0.9161, 0.05108, 0.9164, 0.05102, 0.9169, 0.04942, 0.9167, 0.05108, 0.9164, 0.05266, 0.9165, 0.05256, 0.9171, 0.05102, 0.9169, 0.05266, 0.9165, 0.05416, 0.917, 0.05398, 0.9175, 0.05256, 0.9171, 0.05416, 0.917, 0.05559, 0.9177, 0.05519, 0.9181, 0.05398, 0.9175, 0.02093, 0.9205, 0.0225, 0.9208, 0.02243, 0.9214, 0.02081, 0.921, 0.0225, 0.9208, 0.02413, 0.9209, 0.02408, 0.9215, 0.02243, 0.9214, 0.02413, 0.9209, 0.02579, 0.9211, 0.02575, 0.9217, 0.02408, 0.9215, 0.02579, 0.9211, 0.02745, 0.9211, 0.02741, 0.9217, 0.02575, 0.9217, 0.02745, 0.9211, 0.02913, 0.9213, 0.0291, 0.9219, 0.02741, 0.9217, 0.02913, 0.9213, 0.03079, 0.9213, 0.03076, 0.9219, 0.0291, 0.9219, 0.03079, 0.9213, 0.03247, 0.9215, 0.03244, 0.9221, 0.03076, 0.9219, 0.03247, 0.9215, 0.03414, 0.9215, 0.03411, 0.922, 0.03244, 0.9221, 0.03414, 0.9215, 0.03582, 0.9217, 0.03579, 0.9223, 0.03411, 0.922, 0.03582, 0.9217, 0.03748, 0.9217, 0.03745, 0.9222, 0.03579, 0.9223, 0.03748, 0.9217, 0.03917, 0.9218, 0.03913, 0.9224, 0.03745, 0.9222, 0.03917, 0.9218, 0.04083, 0.9219, 0.0408, 0.9224, 0.03913, 0.9224, 0.04083, 0.9219, 0.04251, 0.922, 0.04248, 0.9226, 0.0408, 0.9224, 0.04251, 0.922, 0.04417, 0.922, 0.04414, 0.9226, 0.04248, 0.9226, 0.04417, 0.922, 0.04586, 0.9222, 0.04583, 0.9228, 0.04414, 0.9226, 0.04586, 0.9222, 0.04752, 0.9222, 0.0475, 0.9227, 0.04583, 0.9228, 0.04752, 0.9222, 0.04921, 0.9223, 0.04921, 0.9229, 0.0475, 0.9227, 0.04921, 0.9223, 0.05088, 0.9222, 0.05091, 0.9227, 0.04921, 0.9229, 0.05088, 0.9222, 0.05257, 0.9221, 0.05268, 0.9227, 0.05091, 0.9227, 0.05257, 0.9221, 0.05413, 0.9216, 0.05436, 0.9221, 0.05268, 0.9227, 0.05413, 0.9216, 0.05548, 0.9208, 0.05606, 0.9211, 0.05436, 0.9221, 0.02103, 0.92, 0.02257, 0.9203, 0.0225, 0.9208, 0.02093, 0.9205, 0.02257, 0.9203, 0.02418, 0.9204, 0.02413, 0.9209, 0.0225, 0.9208, 0.02418, 0.9204, 0.02583, 0.9205, 0.02579, 0.9211, 0.02413, 0.9209, 0.02583, 0.9205, 0.02748, 0.9206, 0.02745, 0.9211, 0.02579, 0.9211, 0.02748, 0.9206, 0.02916, 0.9207, 0.02913, 0.9213, 0.02745, 0.9211, 0.02916, 0.9207, 0.03082, 0.9208, 0.03079, 0.9213, 0.02913, 0.9213, 0.03082, 0.9208, 0.0325, 0.9209, 0.03247, 0.9215, 0.03079, 0.9213, 0.0325, 0.9209, 0.03417, 0.9209, 0.03414, 0.9215, 0.03247, 0.9215, 0.03417, 0.9209, 0.03585, 0.9211, 0.03582, 0.9217, 0.03414, 0.9215, 0.03585, 0.9211, 0.03751, 0.9211, 0.03748, 0.9217, 0.03582, 0.9217, 0.03751, 0.9211, 0.0392, 0.9212, 0.03917, 0.9218, 0.03748, 0.9217, 0.0392, 0.9212, 0.04086, 0.9213, 0.04083, 0.9219, 0.03917, 0.9218, 0.04086, 0.9213, 0.04254, 0.9214, 0.04251, 0.922, 0.04083, 0.9219, 0.04254, 0.9214, 0.0442, 0.9215, 0.04417, 0.922, 0.04251, 0.922, 0.0442, 0.9215, 0.04588, 0.9216, 0.04586, 0.9222, 0.04417, 0.922, 0.04588, 0.9216, 0.04754, 0.9216, 0.04752, 0.9222, 0.04586, 0.9222, 0.04754, 0.9216, 0.04921, 0.9217, 0.04921, 0.9223, 0.04752, 0.9222, 0.04921, 0.9217, 0.05085, 0.9216, 0.05088, 0.9222, 0.04921, 0.9223, 0.05085, 0.9216, 0.05247, 0.9215, 0.05257, 0.9221, 0.05088, 0.9222, 0.05247, 0.9215, 0.05393, 0.9211, 0.05413, 0.9216, 0.05257, 0.9221, 0.05393, 0.9211, 0.0551, 0.9204, 0.05548, 0.9208, 0.05413, 0.9216, 0.02112, 0.9195, 0.02262, 0.9197, 0.02257, 0.9203, 0.02103, 0.92, 0.02262, 0.9197, 0.02422, 0.9198, 0.02418, 0.9204, 0.02257, 0.9203, 0.02422, 0.9198, 0.02586, 0.9199, 0.02583, 0.9205, 0.02418, 0.9204, 0.02586, 0.9199, 0.02752, 0.92, 0.02748, 0.9206, 0.02583, 0.9205, 0.02752, 0.92, 0.02919, 0.9201, 0.02916, 0.9207, 0.02748, 0.9206, 0.02919, 0.9201, 0.03086, 0.9202, 0.03082, 0.9208, 0.02916, 0.9207, 0.03086, 0.9202, 0.03253, 0.9203, 0.0325, 0.9209, 0.03082, 0.9208, 0.03253, 0.9203, 0.0342, 0.9204, 0.03417, 0.9209, 0.0325, 0.9209, 0.0342, 0.9204, 0.03588, 0.9205, 0.03585, 0.9211, 0.03417, 0.9209, 0.03588, 0.9205, 0.03755, 0.9206, 0.03751, 0.9211, 0.03585, 0.9211, 0.03755, 0.9206, 0.03922, 0.9207, 0.0392, 0.9212, 0.03751, 0.9211, 0.03922, 0.9207, 0.04089, 0.9207, 0.04086, 0.9213, 0.0392, 0.9212, 0.04089, 0.9207, 0.04257, 0.9208, 0.04254, 0.9214, 0.04086, 0.9213, 0.04257, 0.9208, 0.04423, 0.9209, 0.0442, 0.9215, 0.04254, 0.9214, 0.04423, 0.9209, 0.0459, 0.921, 0.04588, 0.9216, 0.0442, 0.9215, 0.0459, 0.921, 0.04756, 0.9211, 0.04754, 0.9216, 0.04588, 0.9216, 0.04756, 0.9211, 0.04922, 0.9211, 0.04921, 0.9217, 0.04754, 0.9216, 0.04922, 0.9211, 0.05083, 0.9211, 0.05085, 0.9216, 0.04921, 0.9217, 0.05083, 0.9211, 0.0524, 0.921, 0.05247, 0.9215, 0.05085, 0.9216, 0.0524, 0.921, 0.05376, 0.9207, 0.05393, 0.9211, 0.05247, 0.9215, 0.05376, 0.9207, 0.05484, 0.9202, 0.0551, 0.9204, 0.05393, 0.9211, 0.02118, 0.919, 0.02267, 0.9192, 0.02262, 0.9197, 0.02112, 0.9195, 0.02267, 0.9192, 0.02427, 0.9193, 0.02422, 0.9198, 0.02262, 0.9197, 0.02427, 0.9193, 0.02589, 0.9194, 0.02586, 0.9199, 0.02422, 0.9198, 0.02589, 0.9194, 0.02755, 0.9195, 0.02752, 0.92, 0.02586, 0.9199, 0.02755, 0.9195, 0.02922, 0.9196, 0.02919, 0.9201, 0.02752, 0.92, 0.02922, 0.9196, 0.03089, 0.9196, 0.03086, 0.9202, 0.02919, 0.9201, 0.03089, 0.9196, 0.03256, 0.9197, 0.03253, 0.9203, 0.03086, 0.9202, 0.03256, 0.9197, 0.03424, 0.9198, 0.0342, 0.9204, 0.03253, 0.9203, 0.03424, 0.9198, 0.03591, 0.9199, 0.03588, 0.9205, 0.0342, 0.9204, 0.03591, 0.9199, 0.03758, 0.92, 0.03755, 0.9206, 0.03588, 0.9205, 0.03758, 0.92, 0.03925, 0.9201, 0.03922, 0.9207, 0.03755, 0.9206, 0.03925, 0.9201, 0.04092, 0.9202, 0.04089, 0.9207, 0.03922, 0.9207, 0.04092, 0.9202, 0.0426, 0.9203, 0.04257, 0.9208, 0.04089, 0.9207, 0.0426, 0.9203, 0.04426, 0.9204, 0.04423, 0.9209, 0.04257, 0.9208, 0.04426, 0.9204, 0.04593, 0.9204, 0.0459, 0.921, 0.04423, 0.9209, 0.04593, 0.9204, 0.04758, 0.9205, 0.04756, 0.9211, 0.0459, 0.921, 0.04758, 0.9205, 0.04922, 0.9205, 0.04922, 0.9211, 0.04756, 0.9211, 0.04922, 0.9205, 0.05081, 0.9205, 0.05083, 0.9211, 0.04922, 0.9211, 0.05081, 0.9205, 0.05234, 0.9205, 0.0524, 0.921, 0.05083, 0.9211, 0.05234, 0.9205, 0.05365, 0.9203, 0.05376, 0.9207, 0.0524, 0.921, 0.05365, 0.9203, 0.05467, 0.9199, 0.05484, 0.9202, 0.05376, 0.9207, 0.02122, 0.9185, 0.0227, 0.9186, 0.02267, 0.9192, 0.02118, 0.919, 0.0227, 0.9186, 0.0243, 0.9187, 0.02427, 0.9193, 0.02267, 0.9192, 0.0243, 0.9187, 0.02592, 0.9188, 0.02589, 0.9194, 0.02427, 0.9193, 0.02592, 0.9188, 0.02759, 0.9189, 0.02755, 0.9195, 0.02589, 0.9194, 0.02759, 0.9189, 0.02925, 0.919, 0.02922, 0.9196, 0.02755, 0.9195, 0.02925, 0.919, 0.03092, 0.9191, 0.03089, 0.9196, 0.02922, 0.9196, 0.03092, 0.9191, 0.03259, 0.9192, 0.03256, 0.9197, 0.03089, 0.9196, 0.03259, 0.9192, 0.03427, 0.9193, 0.03424, 0.9198, 0.03256, 0.9197, 0.03427, 0.9193, 0.03594, 0.9193, 0.03591, 0.9199, 0.03424, 0.9198, 0.03594, 0.9193, 0.03762, 0.9194, 0.03758, 0.92, 0.03591, 0.9199, 0.03762, 0.9194, 0.03928, 0.9195, 0.03925, 0.9201, 0.03758, 0.92, 0.03928, 0.9195, 0.04096, 0.9196, 0.04092, 0.9202, 0.03925, 0.9201, 0.04096, 0.9196, 0.04263, 0.9197, 0.0426, 0.9203, 0.04092, 0.9202, 0.04263, 0.9197, 0.04429, 0.9198, 0.04426, 0.9204, 0.0426, 0.9203, 0.04429, 0.9198, 0.04595, 0.9199, 0.04593, 0.9204, 0.04426, 0.9204, 0.04595, 0.9199, 0.0476, 0.9199, 0.04758, 0.9205, 0.04593, 0.9204, 0.0476, 0.9199, 0.04923, 0.92, 0.04922, 0.9205, 0.04758, 0.9205, 0.04923, 0.92, 0.05081, 0.92, 0.05081, 0.9205, 0.04922, 0.9205, 0.05081, 0.92, 0.0523, 0.92, 0.05234, 0.9205, 0.05081, 0.9205, 0.0523, 0.92, 0.05357, 0.9199, 0.05365, 0.9203, 0.05234, 0.9205, 0.05357, 0.9199, 0.05456, 0.9197, 0.05467, 0.9199, 0.05365, 0.9203, 0.02125, 0.918, 0.02274, 0.9181, 0.0227, 0.9186, 0.02122, 0.9185, 0.02274, 0.9181, 0.02432, 0.9182, 0.0243, 0.9187, 0.0227, 0.9186, 0.02432, 0.9182, 0.02596, 0.9183, 0.02592, 0.9188, 0.0243, 0.9187, 0.02596, 0.9183, 0.02761, 0.9183, 0.02759, 0.9189, 0.02592, 0.9188, 0.02761, 0.9183, 0.02928, 0.9184, 0.02925, 0.919, 0.02759, 0.9189, 0.02928, 0.9184, 0.03095, 0.9185, 0.03092, 0.9191, 0.02925, 0.919, 0.03095, 0.9185, 0.03262, 0.9186, 0.03259, 0.9192, 0.03092, 0.9191, 0.03262, 0.9186, 0.0343, 0.9187, 0.03427, 0.9193, 0.03259, 0.9192, 0.0343, 0.9187, 0.03597, 0.9188, 0.03594, 0.9193, 0.03427, 0.9193, 0.03597, 0.9188, 0.03765, 0.9189, 0.03762, 0.9194, 0.03594, 0.9193, 0.03765, 0.9189, 0.03931, 0.919, 0.03928, 0.9195, 0.03762, 0.9194, 0.03931, 0.919, 0.04099, 0.9191, 0.04096, 0.9196, 0.03928, 0.9195, 0.04099, 0.9191, 0.04266, 0.9191, 0.04263, 0.9197, 0.04096, 0.9196, 0.04266, 0.9191, 0.04432, 0.9192, 0.04429, 0.9198, 0.04263, 0.9197, 0.04432, 0.9192, 0.04598, 0.9193, 0.04595, 0.9199, 0.04429, 0.9198, 0.04598, 0.9193, 0.04763, 0.9194, 0.0476, 0.9199, 0.04595, 0.9199, 0.04763, 0.9194, 0.04925, 0.9194, 0.04923, 0.92, 0.0476, 0.9199, 0.04925, 0.9194, 0.05081, 0.9195, 0.05081, 0.92, 0.04923, 0.92, 0.05081, 0.9195, 0.05229, 0.9195, 0.0523, 0.92, 0.05081, 0.92, 0.05229, 0.9195, 0.05354, 0.9195, 0.05357, 0.9199, 0.0523, 0.92, 0.05354, 0.9195, 0.05451, 0.9194, 0.05456, 0.9197, 0.05357, 0.9199, 0.01311, 0.9177, 0.0131, 0.9178, 0.01284, 0.9178, 0.0131, 0.9178, 0.01309, 0.918, 0.01283, 0.9179, 0.01309, 0.918, 0.01306, 0.9181, 0.01281, 0.918, 0.01306, 0.9181, 0.01304, 0.9183, 0.01279, 0.9181, 0.01304, 0.9183, 0.013, 0.9184, 0.01276, 0.9183, 0.013, 0.9184, 0.01296, 0.9185, 0.01272, 0.9184, 0.01304, 0.9168, 0.01306, 0.917, 0.01279, 0.917, 0.01306, 0.917, 0.01308, 0.9171, 0.01281, 0.9171, 0.01308, 0.9171, 0.0131, 0.9173, 0.01283, 0.9172, 0.0131, 0.9173, 0.01311, 0.9174, 0.01284, 0.9174, 0.01311, 0.9174, 0.01311, 0.9176, 0.01285, 0.9175, 0.01311, 0.9176, 0.01311, 0.9177, 0.01285, 0.9176])
me_x.materials.append(mat_carry_vault_material)
me_x.update()

# ---- objects
ob_mesh = bpy.data.objects.new('Mesh', me_x)

# ---- transforms, parenting, visibility, modifiers, constraints
ob_mesh.location = (0.0, 0.0, 0.0)

# ---- collection membership
col_collection.objects.link(ob_mesh)

# ---- scene / render settings (as saved in the file)
scene.frame_start = 1; scene.frame_end = 250; scene.frame_set(1)
scene.render.engine = 'BLENDER_EEVEE_NEXT'
scene.cycles.sampling_pattern = 'TABULATED_SOBOL'
scene.cycles.use_light_tree = False
scene.view_settings.view_transform = 'Filmic'
bpy.context.view_layer.update()

# ---- added for rendering (the .blend has no active camera and no usable light): camera, sun
cam_auto = bpy.data.cameras.new('AutoCamera')
cam_auto.lens = 50.0
cam_auto.sensor_width = 36.0
cam_auto.clip_end = 1000.0
ob_auto_camera = bpy.data.objects.new('AutoCamera', cam_auto)
scene.collection.objects.link(ob_auto_camera)
ob_auto_camera.location = (1.23124, -1.47749, 0.982267)
ob_auto_camera.rotation_euler = (1.09748, -7.21219e-08, 0.694738)
scene.camera = ob_auto_camera
light_auto_sun = bpy.data.lights.new('AutoSun', 'SUN')
light_auto_sun.energy = 3.0
light_auto_sun.angle = 0.0523599
ob_auto_sun = bpy.data.objects.new('AutoSun', light_auto_sun)
scene.collection.objects.link(ob_auto_sun)
ob_auto_sun.rotation_euler = (0.872665, 0.174533, 0.523599)
bpy.context.view_layer.update()

